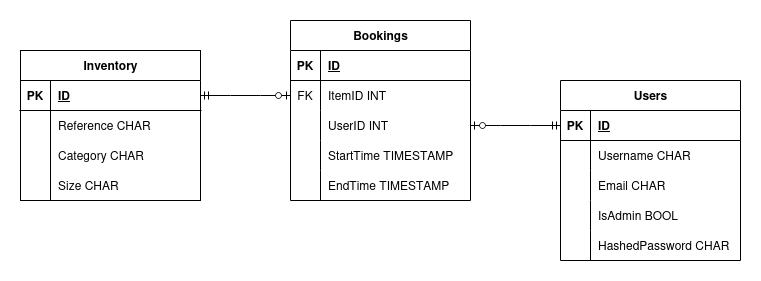

The diagram above was exported from draw.io. Its source (the exported page's mxGraphModel, read from the mxfile embedded in the PNG):
<mxGraphModel dx="1447" dy="1125" grid="1" gridSize="10" guides="1" tooltips="1" connect="1" arrows="1" fold="1" page="1" pageScale="1" pageWidth="850" pageHeight="1100" math="0" shadow="0">
  <root>
    <mxCell id="0" />
    <mxCell id="1" parent="0" />
    <mxCell id="X8jM-1LMzSYaMXi9zLPn-1" value="Inventory" style="shape=table;startSize=30;container=1;collapsible=1;childLayout=tableLayout;fixedRows=1;rowLines=0;fontStyle=1;align=center;resizeLast=1;html=1;" vertex="1" parent="1">
      <mxGeometry x="80" y="300" width="180" height="150" as="geometry" />
    </mxCell>
    <mxCell id="X8jM-1LMzSYaMXi9zLPn-2" value="" style="shape=tableRow;horizontal=0;startSize=0;swimlaneHead=0;swimlaneBody=0;fillColor=none;collapsible=0;dropTarget=0;points=[[0,0.5],[1,0.5]];portConstraint=eastwest;top=0;left=0;right=0;bottom=1;" vertex="1" parent="X8jM-1LMzSYaMXi9zLPn-1">
      <mxGeometry y="30" width="180" height="30" as="geometry" />
    </mxCell>
    <mxCell id="X8jM-1LMzSYaMXi9zLPn-3" value="PK" style="shape=partialRectangle;connectable=0;fillColor=none;top=0;left=0;bottom=0;right=0;fontStyle=1;overflow=hidden;whiteSpace=wrap;html=1;" vertex="1" parent="X8jM-1LMzSYaMXi9zLPn-2">
      <mxGeometry width="30" height="30" as="geometry">
        <mxRectangle width="30" height="30" as="alternateBounds" />
      </mxGeometry>
    </mxCell>
    <mxCell id="X8jM-1LMzSYaMXi9zLPn-4" value="ID" style="shape=partialRectangle;connectable=0;fillColor=none;top=0;left=0;bottom=0;right=0;align=left;spacingLeft=6;fontStyle=5;overflow=hidden;whiteSpace=wrap;html=1;" vertex="1" parent="X8jM-1LMzSYaMXi9zLPn-2">
      <mxGeometry x="30" width="150" height="30" as="geometry">
        <mxRectangle width="150" height="30" as="alternateBounds" />
      </mxGeometry>
    </mxCell>
    <mxCell id="X8jM-1LMzSYaMXi9zLPn-5" value="" style="shape=tableRow;horizontal=0;startSize=0;swimlaneHead=0;swimlaneBody=0;fillColor=none;collapsible=0;dropTarget=0;points=[[0,0.5],[1,0.5]];portConstraint=eastwest;top=0;left=0;right=0;bottom=0;" vertex="1" parent="X8jM-1LMzSYaMXi9zLPn-1">
      <mxGeometry y="60" width="180" height="30" as="geometry" />
    </mxCell>
    <mxCell id="X8jM-1LMzSYaMXi9zLPn-6" value="" style="shape=partialRectangle;connectable=0;fillColor=none;top=0;left=0;bottom=0;right=0;editable=1;overflow=hidden;whiteSpace=wrap;html=1;" vertex="1" parent="X8jM-1LMzSYaMXi9zLPn-5">
      <mxGeometry width="30" height="30" as="geometry">
        <mxRectangle width="30" height="30" as="alternateBounds" />
      </mxGeometry>
    </mxCell>
    <mxCell id="X8jM-1LMzSYaMXi9zLPn-7" value="Reference CHAR" style="shape=partialRectangle;connectable=0;fillColor=none;top=0;left=0;bottom=0;right=0;align=left;spacingLeft=6;overflow=hidden;whiteSpace=wrap;html=1;" vertex="1" parent="X8jM-1LMzSYaMXi9zLPn-5">
      <mxGeometry x="30" width="150" height="30" as="geometry">
        <mxRectangle width="150" height="30" as="alternateBounds" />
      </mxGeometry>
    </mxCell>
    <mxCell id="X8jM-1LMzSYaMXi9zLPn-8" value="" style="shape=tableRow;horizontal=0;startSize=0;swimlaneHead=0;swimlaneBody=0;fillColor=none;collapsible=0;dropTarget=0;points=[[0,0.5],[1,0.5]];portConstraint=eastwest;top=0;left=0;right=0;bottom=0;" vertex="1" parent="X8jM-1LMzSYaMXi9zLPn-1">
      <mxGeometry y="90" width="180" height="30" as="geometry" />
    </mxCell>
    <mxCell id="X8jM-1LMzSYaMXi9zLPn-9" value="" style="shape=partialRectangle;connectable=0;fillColor=none;top=0;left=0;bottom=0;right=0;editable=1;overflow=hidden;whiteSpace=wrap;html=1;" vertex="1" parent="X8jM-1LMzSYaMXi9zLPn-8">
      <mxGeometry width="30" height="30" as="geometry">
        <mxRectangle width="30" height="30" as="alternateBounds" />
      </mxGeometry>
    </mxCell>
    <mxCell id="X8jM-1LMzSYaMXi9zLPn-10" value="Category CHAR" style="shape=partialRectangle;connectable=0;fillColor=none;top=0;left=0;bottom=0;right=0;align=left;spacingLeft=6;overflow=hidden;whiteSpace=wrap;html=1;" vertex="1" parent="X8jM-1LMzSYaMXi9zLPn-8">
      <mxGeometry x="30" width="150" height="30" as="geometry">
        <mxRectangle width="150" height="30" as="alternateBounds" />
      </mxGeometry>
    </mxCell>
    <mxCell id="X8jM-1LMzSYaMXi9zLPn-11" value="" style="shape=tableRow;horizontal=0;startSize=0;swimlaneHead=0;swimlaneBody=0;fillColor=none;collapsible=0;dropTarget=0;points=[[0,0.5],[1,0.5]];portConstraint=eastwest;top=0;left=0;right=0;bottom=0;" vertex="1" parent="X8jM-1LMzSYaMXi9zLPn-1">
      <mxGeometry y="120" width="180" height="30" as="geometry" />
    </mxCell>
    <mxCell id="X8jM-1LMzSYaMXi9zLPn-12" value="" style="shape=partialRectangle;connectable=0;fillColor=none;top=0;left=0;bottom=0;right=0;editable=1;overflow=hidden;whiteSpace=wrap;html=1;" vertex="1" parent="X8jM-1LMzSYaMXi9zLPn-11">
      <mxGeometry width="30" height="30" as="geometry">
        <mxRectangle width="30" height="30" as="alternateBounds" />
      </mxGeometry>
    </mxCell>
    <mxCell id="X8jM-1LMzSYaMXi9zLPn-13" value="Size CHAR" style="shape=partialRectangle;connectable=0;fillColor=none;top=0;left=0;bottom=0;right=0;align=left;spacingLeft=6;overflow=hidden;whiteSpace=wrap;html=1;" vertex="1" parent="X8jM-1LMzSYaMXi9zLPn-11">
      <mxGeometry x="30" width="150" height="30" as="geometry">
        <mxRectangle width="150" height="30" as="alternateBounds" />
      </mxGeometry>
    </mxCell>
    <mxCell id="X8jM-1LMzSYaMXi9zLPn-14" value="Users" style="shape=table;startSize=30;container=1;collapsible=1;childLayout=tableLayout;fixedRows=1;rowLines=0;fontStyle=1;align=center;resizeLast=1;html=1;" vertex="1" parent="1">
      <mxGeometry x="620" y="330" width="180" height="180" as="geometry" />
    </mxCell>
    <mxCell id="X8jM-1LMzSYaMXi9zLPn-15" value="" style="shape=tableRow;horizontal=0;startSize=0;swimlaneHead=0;swimlaneBody=0;fillColor=none;collapsible=0;dropTarget=0;points=[[0,0.5],[1,0.5]];portConstraint=eastwest;top=0;left=0;right=0;bottom=1;" vertex="1" parent="X8jM-1LMzSYaMXi9zLPn-14">
      <mxGeometry y="30" width="180" height="30" as="geometry" />
    </mxCell>
    <mxCell id="X8jM-1LMzSYaMXi9zLPn-16" value="PK" style="shape=partialRectangle;connectable=0;fillColor=none;top=0;left=0;bottom=0;right=0;fontStyle=1;overflow=hidden;whiteSpace=wrap;html=1;" vertex="1" parent="X8jM-1LMzSYaMXi9zLPn-15">
      <mxGeometry width="30" height="30" as="geometry">
        <mxRectangle width="30" height="30" as="alternateBounds" />
      </mxGeometry>
    </mxCell>
    <mxCell id="X8jM-1LMzSYaMXi9zLPn-17" value="ID" style="shape=partialRectangle;connectable=0;fillColor=none;top=0;left=0;bottom=0;right=0;align=left;spacingLeft=6;fontStyle=5;overflow=hidden;whiteSpace=wrap;html=1;" vertex="1" parent="X8jM-1LMzSYaMXi9zLPn-15">
      <mxGeometry x="30" width="150" height="30" as="geometry">
        <mxRectangle width="150" height="30" as="alternateBounds" />
      </mxGeometry>
    </mxCell>
    <mxCell id="X8jM-1LMzSYaMXi9zLPn-18" value="" style="shape=tableRow;horizontal=0;startSize=0;swimlaneHead=0;swimlaneBody=0;fillColor=none;collapsible=0;dropTarget=0;points=[[0,0.5],[1,0.5]];portConstraint=eastwest;top=0;left=0;right=0;bottom=0;" vertex="1" parent="X8jM-1LMzSYaMXi9zLPn-14">
      <mxGeometry y="60" width="180" height="30" as="geometry" />
    </mxCell>
    <mxCell id="X8jM-1LMzSYaMXi9zLPn-19" value="" style="shape=partialRectangle;connectable=0;fillColor=none;top=0;left=0;bottom=0;right=0;editable=1;overflow=hidden;whiteSpace=wrap;html=1;" vertex="1" parent="X8jM-1LMzSYaMXi9zLPn-18">
      <mxGeometry width="30" height="30" as="geometry">
        <mxRectangle width="30" height="30" as="alternateBounds" />
      </mxGeometry>
    </mxCell>
    <mxCell id="X8jM-1LMzSYaMXi9zLPn-20" value="Username CHAR" style="shape=partialRectangle;connectable=0;fillColor=none;top=0;left=0;bottom=0;right=0;align=left;spacingLeft=6;overflow=hidden;whiteSpace=wrap;html=1;" vertex="1" parent="X8jM-1LMzSYaMXi9zLPn-18">
      <mxGeometry x="30" width="150" height="30" as="geometry">
        <mxRectangle width="150" height="30" as="alternateBounds" />
      </mxGeometry>
    </mxCell>
    <mxCell id="X8jM-1LMzSYaMXi9zLPn-21" value="" style="shape=tableRow;horizontal=0;startSize=0;swimlaneHead=0;swimlaneBody=0;fillColor=none;collapsible=0;dropTarget=0;points=[[0,0.5],[1,0.5]];portConstraint=eastwest;top=0;left=0;right=0;bottom=0;" vertex="1" parent="X8jM-1LMzSYaMXi9zLPn-14">
      <mxGeometry y="90" width="180" height="30" as="geometry" />
    </mxCell>
    <mxCell id="X8jM-1LMzSYaMXi9zLPn-22" value="" style="shape=partialRectangle;connectable=0;fillColor=none;top=0;left=0;bottom=0;right=0;editable=1;overflow=hidden;whiteSpace=wrap;html=1;" vertex="1" parent="X8jM-1LMzSYaMXi9zLPn-21">
      <mxGeometry width="30" height="30" as="geometry">
        <mxRectangle width="30" height="30" as="alternateBounds" />
      </mxGeometry>
    </mxCell>
    <mxCell id="X8jM-1LMzSYaMXi9zLPn-23" value="Email CHAR" style="shape=partialRectangle;connectable=0;fillColor=none;top=0;left=0;bottom=0;right=0;align=left;spacingLeft=6;overflow=hidden;whiteSpace=wrap;html=1;" vertex="1" parent="X8jM-1LMzSYaMXi9zLPn-21">
      <mxGeometry x="30" width="150" height="30" as="geometry">
        <mxRectangle width="150" height="30" as="alternateBounds" />
      </mxGeometry>
    </mxCell>
    <mxCell id="X8jM-1LMzSYaMXi9zLPn-24" value="" style="shape=tableRow;horizontal=0;startSize=0;swimlaneHead=0;swimlaneBody=0;fillColor=none;collapsible=0;dropTarget=0;points=[[0,0.5],[1,0.5]];portConstraint=eastwest;top=0;left=0;right=0;bottom=0;" vertex="1" parent="X8jM-1LMzSYaMXi9zLPn-14">
      <mxGeometry y="120" width="180" height="30" as="geometry" />
    </mxCell>
    <mxCell id="X8jM-1LMzSYaMXi9zLPn-25" value="" style="shape=partialRectangle;connectable=0;fillColor=none;top=0;left=0;bottom=0;right=0;editable=1;overflow=hidden;whiteSpace=wrap;html=1;" vertex="1" parent="X8jM-1LMzSYaMXi9zLPn-24">
      <mxGeometry width="30" height="30" as="geometry">
        <mxRectangle width="30" height="30" as="alternateBounds" />
      </mxGeometry>
    </mxCell>
    <mxCell id="X8jM-1LMzSYaMXi9zLPn-26" value="IsAdmin BOOL" style="shape=partialRectangle;connectable=0;fillColor=none;top=0;left=0;bottom=0;right=0;align=left;spacingLeft=6;overflow=hidden;whiteSpace=wrap;html=1;" vertex="1" parent="X8jM-1LMzSYaMXi9zLPn-24">
      <mxGeometry x="30" width="150" height="30" as="geometry">
        <mxRectangle width="150" height="30" as="alternateBounds" />
      </mxGeometry>
    </mxCell>
    <mxCell id="X8jM-1LMzSYaMXi9zLPn-28" style="shape=tableRow;horizontal=0;startSize=0;swimlaneHead=0;swimlaneBody=0;fillColor=none;collapsible=0;dropTarget=0;points=[[0,0.5],[1,0.5]];portConstraint=eastwest;top=0;left=0;right=0;bottom=0;" vertex="1" parent="X8jM-1LMzSYaMXi9zLPn-14">
      <mxGeometry y="150" width="180" height="30" as="geometry" />
    </mxCell>
    <mxCell id="X8jM-1LMzSYaMXi9zLPn-29" style="shape=partialRectangle;connectable=0;fillColor=none;top=0;left=0;bottom=0;right=0;editable=1;overflow=hidden;whiteSpace=wrap;html=1;" vertex="1" parent="X8jM-1LMzSYaMXi9zLPn-28">
      <mxGeometry width="30" height="30" as="geometry">
        <mxRectangle width="30" height="30" as="alternateBounds" />
      </mxGeometry>
    </mxCell>
    <mxCell id="X8jM-1LMzSYaMXi9zLPn-30" value="HashedPassword CHAR" style="shape=partialRectangle;connectable=0;fillColor=none;top=0;left=0;bottom=0;right=0;align=left;spacingLeft=6;overflow=hidden;whiteSpace=wrap;html=1;" vertex="1" parent="X8jM-1LMzSYaMXi9zLPn-28">
      <mxGeometry x="30" width="150" height="30" as="geometry">
        <mxRectangle width="150" height="30" as="alternateBounds" />
      </mxGeometry>
    </mxCell>
    <mxCell id="X8jM-1LMzSYaMXi9zLPn-31" value="Bookings" style="shape=table;startSize=30;container=1;collapsible=1;childLayout=tableLayout;fixedRows=1;rowLines=0;fontStyle=1;align=center;resizeLast=1;html=1;" vertex="1" parent="1">
      <mxGeometry x="350" y="270" width="180" height="180" as="geometry" />
    </mxCell>
    <mxCell id="X8jM-1LMzSYaMXi9zLPn-32" value="" style="shape=tableRow;horizontal=0;startSize=0;swimlaneHead=0;swimlaneBody=0;fillColor=none;collapsible=0;dropTarget=0;points=[[0,0.5],[1,0.5]];portConstraint=eastwest;top=0;left=0;right=0;bottom=1;" vertex="1" parent="X8jM-1LMzSYaMXi9zLPn-31">
      <mxGeometry y="30" width="180" height="30" as="geometry" />
    </mxCell>
    <mxCell id="X8jM-1LMzSYaMXi9zLPn-33" value="PK" style="shape=partialRectangle;connectable=0;fillColor=none;top=0;left=0;bottom=0;right=0;fontStyle=1;overflow=hidden;whiteSpace=wrap;html=1;" vertex="1" parent="X8jM-1LMzSYaMXi9zLPn-32">
      <mxGeometry width="30" height="30" as="geometry">
        <mxRectangle width="30" height="30" as="alternateBounds" />
      </mxGeometry>
    </mxCell>
    <mxCell id="X8jM-1LMzSYaMXi9zLPn-34" value="ID" style="shape=partialRectangle;connectable=0;fillColor=none;top=0;left=0;bottom=0;right=0;align=left;spacingLeft=6;fontStyle=5;overflow=hidden;whiteSpace=wrap;html=1;" vertex="1" parent="X8jM-1LMzSYaMXi9zLPn-32">
      <mxGeometry x="30" width="150" height="30" as="geometry">
        <mxRectangle width="150" height="30" as="alternateBounds" />
      </mxGeometry>
    </mxCell>
    <mxCell id="X8jM-1LMzSYaMXi9zLPn-35" value="" style="shape=tableRow;horizontal=0;startSize=0;swimlaneHead=0;swimlaneBody=0;fillColor=none;collapsible=0;dropTarget=0;points=[[0,0.5],[1,0.5]];portConstraint=eastwest;top=0;left=0;right=0;bottom=0;" vertex="1" parent="X8jM-1LMzSYaMXi9zLPn-31">
      <mxGeometry y="60" width="180" height="30" as="geometry" />
    </mxCell>
    <mxCell id="X8jM-1LMzSYaMXi9zLPn-36" value="FK" style="shape=partialRectangle;connectable=0;fillColor=none;top=0;left=0;bottom=0;right=0;editable=1;overflow=hidden;whiteSpace=wrap;html=1;" vertex="1" parent="X8jM-1LMzSYaMXi9zLPn-35">
      <mxGeometry width="30" height="30" as="geometry">
        <mxRectangle width="30" height="30" as="alternateBounds" />
      </mxGeometry>
    </mxCell>
    <mxCell id="X8jM-1LMzSYaMXi9zLPn-37" value="ItemID INT" style="shape=partialRectangle;connectable=0;fillColor=none;top=0;left=0;bottom=0;right=0;align=left;spacingLeft=6;overflow=hidden;whiteSpace=wrap;html=1;" vertex="1" parent="X8jM-1LMzSYaMXi9zLPn-35">
      <mxGeometry x="30" width="150" height="30" as="geometry">
        <mxRectangle width="150" height="30" as="alternateBounds" />
      </mxGeometry>
    </mxCell>
    <mxCell id="X8jM-1LMzSYaMXi9zLPn-38" value="" style="shape=tableRow;horizontal=0;startSize=0;swimlaneHead=0;swimlaneBody=0;fillColor=none;collapsible=0;dropTarget=0;points=[[0,0.5],[1,0.5]];portConstraint=eastwest;top=0;left=0;right=0;bottom=0;" vertex="1" parent="X8jM-1LMzSYaMXi9zLPn-31">
      <mxGeometry y="90" width="180" height="30" as="geometry" />
    </mxCell>
    <mxCell id="X8jM-1LMzSYaMXi9zLPn-39" value="" style="shape=partialRectangle;connectable=0;fillColor=none;top=0;left=0;bottom=0;right=0;editable=1;overflow=hidden;whiteSpace=wrap;html=1;" vertex="1" parent="X8jM-1LMzSYaMXi9zLPn-38">
      <mxGeometry width="30" height="30" as="geometry">
        <mxRectangle width="30" height="30" as="alternateBounds" />
      </mxGeometry>
    </mxCell>
    <mxCell id="X8jM-1LMzSYaMXi9zLPn-40" value="UserID INT" style="shape=partialRectangle;connectable=0;fillColor=none;top=0;left=0;bottom=0;right=0;align=left;spacingLeft=6;overflow=hidden;whiteSpace=wrap;html=1;" vertex="1" parent="X8jM-1LMzSYaMXi9zLPn-38">
      <mxGeometry x="30" width="150" height="30" as="geometry">
        <mxRectangle width="150" height="30" as="alternateBounds" />
      </mxGeometry>
    </mxCell>
    <mxCell id="X8jM-1LMzSYaMXi9zLPn-41" value="" style="shape=tableRow;horizontal=0;startSize=0;swimlaneHead=0;swimlaneBody=0;fillColor=none;collapsible=0;dropTarget=0;points=[[0,0.5],[1,0.5]];portConstraint=eastwest;top=0;left=0;right=0;bottom=0;" vertex="1" parent="X8jM-1LMzSYaMXi9zLPn-31">
      <mxGeometry y="120" width="180" height="30" as="geometry" />
    </mxCell>
    <mxCell id="X8jM-1LMzSYaMXi9zLPn-42" value="" style="shape=partialRectangle;connectable=0;fillColor=none;top=0;left=0;bottom=0;right=0;editable=1;overflow=hidden;whiteSpace=wrap;html=1;" vertex="1" parent="X8jM-1LMzSYaMXi9zLPn-41">
      <mxGeometry width="30" height="30" as="geometry">
        <mxRectangle width="30" height="30" as="alternateBounds" />
      </mxGeometry>
    </mxCell>
    <mxCell id="X8jM-1LMzSYaMXi9zLPn-43" value="StartTime TIMESTAMP" style="shape=partialRectangle;connectable=0;fillColor=none;top=0;left=0;bottom=0;right=0;align=left;spacingLeft=6;overflow=hidden;whiteSpace=wrap;html=1;" vertex="1" parent="X8jM-1LMzSYaMXi9zLPn-41">
      <mxGeometry x="30" width="150" height="30" as="geometry">
        <mxRectangle width="150" height="30" as="alternateBounds" />
      </mxGeometry>
    </mxCell>
    <mxCell id="X8jM-1LMzSYaMXi9zLPn-44" style="shape=tableRow;horizontal=0;startSize=0;swimlaneHead=0;swimlaneBody=0;fillColor=none;collapsible=0;dropTarget=0;points=[[0,0.5],[1,0.5]];portConstraint=eastwest;top=0;left=0;right=0;bottom=0;" vertex="1" parent="X8jM-1LMzSYaMXi9zLPn-31">
      <mxGeometry y="150" width="180" height="30" as="geometry" />
    </mxCell>
    <mxCell id="X8jM-1LMzSYaMXi9zLPn-45" style="shape=partialRectangle;connectable=0;fillColor=none;top=0;left=0;bottom=0;right=0;editable=1;overflow=hidden;whiteSpace=wrap;html=1;" vertex="1" parent="X8jM-1LMzSYaMXi9zLPn-44">
      <mxGeometry width="30" height="30" as="geometry">
        <mxRectangle width="30" height="30" as="alternateBounds" />
      </mxGeometry>
    </mxCell>
    <mxCell id="X8jM-1LMzSYaMXi9zLPn-46" value="EndTime TIMESTAMP" style="shape=partialRectangle;connectable=0;fillColor=none;top=0;left=0;bottom=0;right=0;align=left;spacingLeft=6;overflow=hidden;whiteSpace=wrap;html=1;" vertex="1" parent="X8jM-1LMzSYaMXi9zLPn-44">
      <mxGeometry x="30" width="150" height="30" as="geometry">
        <mxRectangle width="150" height="30" as="alternateBounds" />
      </mxGeometry>
    </mxCell>
    <mxCell id="X8jM-1LMzSYaMXi9zLPn-48" value="" style="edgeStyle=entityRelationEdgeStyle;fontSize=12;html=1;endArrow=ERzeroToOne;startArrow=ERmandOne;rounded=0;" edge="1" parent="1" source="X8jM-1LMzSYaMXi9zLPn-2" target="X8jM-1LMzSYaMXi9zLPn-35">
      <mxGeometry width="100" height="100" relative="1" as="geometry">
        <mxPoint x="260" y="320" as="sourcePoint" />
        <mxPoint x="360" y="220" as="targetPoint" />
      </mxGeometry>
    </mxCell>
    <mxCell id="X8jM-1LMzSYaMXi9zLPn-49" value="" style="edgeStyle=entityRelationEdgeStyle;fontSize=12;html=1;endArrow=ERzeroToOne;startArrow=ERmandOne;rounded=0;entryX=1;entryY=0.5;entryDx=0;entryDy=0;exitX=0;exitY=0.5;exitDx=0;exitDy=0;" edge="1" parent="1" source="X8jM-1LMzSYaMXi9zLPn-15" target="X8jM-1LMzSYaMXi9zLPn-38">
      <mxGeometry width="100" height="100" relative="1" as="geometry">
        <mxPoint x="440" y="730" as="sourcePoint" />
        <mxPoint x="530" y="755" as="targetPoint" />
      </mxGeometry>
    </mxCell>
  </root>
</mxGraphModel>